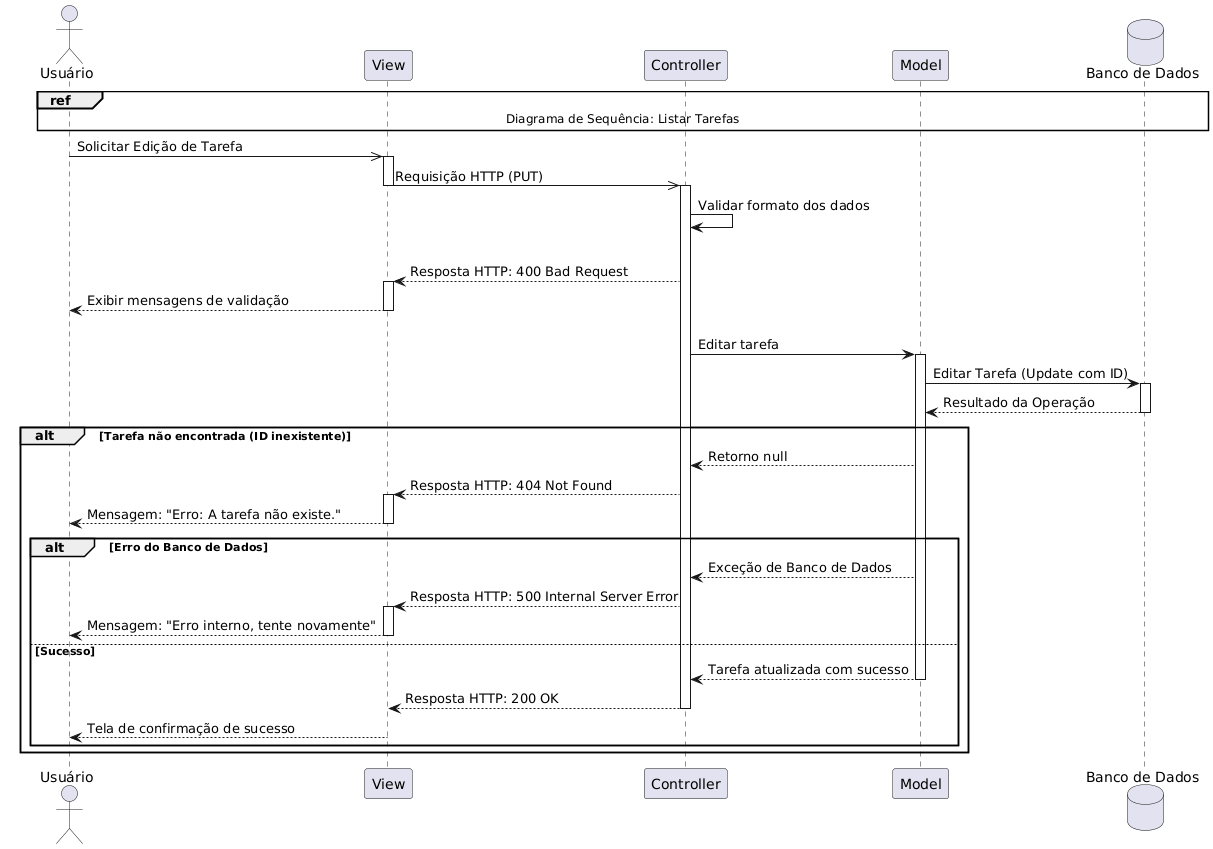

The diagram above was rendered by PlantUML. Its source (embedded in the PNG):
@startuml
actor "Usuário" as User
participant "View"
participant "Controller"
participant "Model"
database "Banco de Dados" as DB

ref over User, View, Controller, Model, DB
  Diagrama de Sequência: Listar Tarefas
end ref

User ->> View : Solicitar Edição de Tarefa
activate View

View ->> Controller : Requisição HTTP (PUT)
deactivate View
activate Controller

Controller -> Controller : Validar formato dos dados

alt Dados Inválidos (Campos nulos ou formato errado)
    ' CASO DE ERRO 1: Validação de Formato falhou
    View <-- Controller : Resposta HTTP: 400 Bad Request
    activate View
    User <-- View : Exibir mensagens de validação
    deactivate View

else Dados Válidos
    Controller -> Model : Editar tarefa
    activate Model

    Model -> DB : Editar Tarefa (Update com ID)
    activate DB
    Model <-- DB : Resultado da Operação
    deactivate DB

    alt Tarefa não encontrada (ID inexistente)
        ' CASO DE ERRO 2: Recurso não encontrado
        Controller <-- Model : Retorno null
        View <-- Controller : Resposta HTTP: 404 Not Found
        activate View
        User <-- View : Mensagem: "Erro: A tarefa não existe."
        deactivate View

    alt Erro do Banco de Dados
        ' CASO DE ERRO 3: Falha Interna
        Controller <-- Model : Exceção de Banco de Dados
        View <-- Controller : Resposta HTTP: 500 Internal Server Error
        activate View
        User <-- View : Mensagem: "Erro interno, tente novamente"
        deactivate View
        
    else Sucesso
        ' Caminho de Sucesso
        Controller <-- Model : Tarefa atualizada com sucesso
        deactivate Model
        
        View <-- Controller : Resposta HTTP: 200 OK
        deactivate Controller
            
        User <-- View : Tela de confirmação de sucesso
        deactivate View
    end
end
@enduml